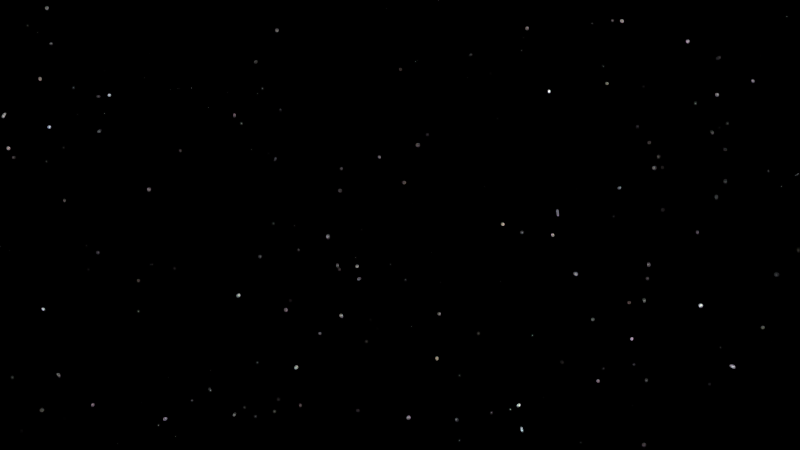# Source: HP-Shot_1.blend  (saved by Blender 2.76.0; exported with 4.5.12 LTS)
import bpy
from mathutils import Matrix  # noqa: F401  (used for matrix-valued properties, if any)

bpy.ops.wm.read_factory_settings(use_empty=True)
scene = bpy.context.scene
scene.name = 'Scene'

# ---- collections
col_collection_1 = bpy.data.collections.new('Collection 1'); scene.collection.children.link(col_collection_1)
col_scenegroup = bpy.data.collections.new('SceneGroup')  # instanced only; not linked into the scene
col_hidden_21 = bpy.data.collections.new('Hidden 21'); col_scenegroup.children.link(col_hidden_21)
col_hidden_21.hide_render = True
col_hidden_21.hide_viewport = True

# ---- world
world_world = bpy.data.worlds.new('World'); scene.world = world_world
world_world.use_nodes = True; world_world.node_tree.nodes.clear()
_N = world_world.node_tree.nodes; _L = world_world.node_tree.links
n0 = _N.new('ShaderNodeOutputWorld'); n0.name = 'World Output'; n0.location = (300, 300)
n1 = _N.new('ShaderNodeMath'); n1.name = 'Math.001'; n1.location = (-24, 338)
n1.operation = 'SUBTRACT'
n1.inputs[1].default_value = 9.0
n2 = _N.new('ShaderNodeBackground'); n2.name = 'Background'; n2.location = (140, 308)
n3 = _N.new('ShaderNodeMath'); n3.name = 'Math'; n3.location = (-188, 338)
n3.operation = 'MULTIPLY'
n3.inputs[1].default_value = 10.0
n4 = _N.new('ShaderNodeTexVoronoi'); n4.name = 'Voronoi Texture'; n4.location = (-365, 322)
n4.inputs[2].default_value = 300.0
n5 = _N.new('ShaderNodeMath'); n5.name = 'Math.002'; n5.location = (0, 0)
n5.operation = 'MULTIPLY'
_L.new(n2.outputs[0], n0.inputs[0])
_L.new(n1.outputs[0], n2.inputs[0])
_L.new(n3.outputs[0], n1.inputs[0])
_L.new(n5.outputs[0], n3.inputs[0])
_L.new(n4.outputs[0], n5.inputs[0])
_L.new(n4.outputs[0], n5.inputs[1])
n0.is_active_output = True
world_world.color = (0.0, 0.0, 0.0)
world_world.use_sun_shadow = False
world_world.sun_shadow_jitter_overblur = 0.0
world_world.cycles.sampling_method = 'MANUAL'
world_world.cycles.sample_map_resolution = 256

# ---- cameras
cam_camera = bpy.data.cameras.new('Camera')
cam_camera.clip_end = 100.0
cam_camera.sensor_width = 32.0
cam_camera.sensor_height = 18.0
cam_camera.display_size = 2.0
cam_camera.dof.focus_distance = 0.0

# ---- curves / text
cu_nurbspath = bpy.data.curves.new('NurbsPath', 'CURVE')
cu_nurbspath.dimensions = '3D'
_sp = cu_nurbspath.splines.new('NURBS'); _sp.points.add(3)
_sp.points.foreach_set('co', [-2.138, 0.488, 0.00218, 1.0, -0.6237, 0.2248, 0.03712, 1.0, 0.1636, 0.009293, 0.0394, 1.0, 0.8014, -0.2746, 0.0378, 1.0])
_sp.order_v = 0
_sp.use_endpoint_u = True
cu_nurbspath.path_duration = 250
cu_nurbspath.use_path = True
cu_nurbspath.use_path_follow = True
cu_nurbspath.use_path_clamp = True
cu_nurbspath.bevel_resolution = 0
cu_nurbspath.eval_time = 250.0
cu_nurbspath.fill_mode = 'HALF'

# ---- objects
ob_schloss_auf_berg = bpy.data.objects.new('Schloss_auf_Berg', None)
ob_waldbodengroup = bpy.data.objects.new('WaldbodenGroup', None)
ob_tree_2_g = bpy.data.objects.new('Tree_2_G', None)
ob_tree_3_g = bpy.data.objects.new('Tree_3_G', None)
ob_tree_4_g = bpy.data.objects.new('Tree_4_G', None)
ob_tree_3_g_001 = bpy.data.objects.new('Tree_3_G.001', None)
ob_tree_5_g = bpy.data.objects.new('Tree_5_G', None)
ob_tree_2_g_001 = bpy.data.objects.new('Tree_2_G.001', None)
ob_tree_2_g_002 = bpy.data.objects.new('Tree_2_G.002', None)
ob_tree_3_g_002 = bpy.data.objects.new('Tree_3_G.002', None)
ob_tree_2_g_003 = bpy.data.objects.new('Tree_2_G.003', None)
ob_tree_2_g_004 = bpy.data.objects.new('Tree_2_G.004', None)
ob_tree_5_g_001 = bpy.data.objects.new('Tree_5_G.001', None)
ob_tree_5_g_002 = bpy.data.objects.new('Tree_5_G.002', None)
ob_tree_2_g_006 = bpy.data.objects.new('Tree_2_G.006', None)
ob_tree_3_g_004 = bpy.data.objects.new('Tree_3_G.004', None)
ob_tree_4_g_001 = bpy.data.objects.new('Tree_4_G.001', None)
ob_tree_4_g_002 = bpy.data.objects.new('Tree_4_G.002', None)
ob_tree_4_g_003 = bpy.data.objects.new('Tree_4_G.003', None)
ob_tree_2_g_008 = bpy.data.objects.new('Tree_2_G.008', None)
ob_tree_2_g_009 = bpy.data.objects.new('Tree_2_G.009', None)
ob_tree_2_g_010 = bpy.data.objects.new('Tree_2_G.010', None)
ob_tree_3_g_005 = bpy.data.objects.new('Tree_3_G.005', None)
ob_tree_3_g_007 = bpy.data.objects.new('Tree_3_G.007', None)
ob_tree_3_g_008 = bpy.data.objects.new('Tree_3_G.008', None)
ob_tree_2_g_012 = bpy.data.objects.new('Tree_2_G.012', None)
ob_tree_3_g_009 = bpy.data.objects.new('Tree_3_G.009', None)
ob_tree_3_g_010 = bpy.data.objects.new('Tree_3_G.010', None)
ob_tree_2_g_013 = bpy.data.objects.new('Tree_2_G.013', None)
ob_felsen = bpy.data.objects.new('Felsen', None)
ob_busch_1_g = bpy.data.objects.new('Busch_1_G', None)
ob_busch_2_g = bpy.data.objects.new('Busch_2_G', None)
ob_busch_1_g_001 = bpy.data.objects.new('Busch_1_G.001', None)
ob_busch_1_g_002 = bpy.data.objects.new('Busch_1_G.002', None)
ob_busch_2_g_001 = bpy.data.objects.new('Busch_2_G.001', None)
ob_stein_1_g = bpy.data.objects.new('Stein_1_G', None)
ob_stein_2_g = bpy.data.objects.new('Stein_2_G', None)
ob_stein_2_g_001 = bpy.data.objects.new('Stein_2_G.001', None)
ob_stein_1_g_001 = bpy.data.objects.new('Stein_1_G.001', None)
ob_busch_1_g_003 = bpy.data.objects.new('Busch_1_G.003', None)
ob_mond = bpy.data.objects.new('Mond', None)
ob_froschgroup = bpy.data.objects.new('FroschGroup', None)
ob_froschgroup_001 = bpy.data.objects.new('FroschGroup.001', None)
ob_froschgroup_002 = bpy.data.objects.new('FroschGroup.002', None)
ob_sun = bpy.data.objects.new('Sun', None)
ob_point_001 = bpy.data.objects.new('Point.001', None)
ob_point_002 = bpy.data.objects.new('Point.002', None)
ob_schloss_aufhelllicht = bpy.data.objects.new('Schloss_Aufhelllicht', None)
ob_scenegroup = bpy.data.objects.new('SceneGroup', None)
ob_nurbspath = bpy.data.objects.new('NurbsPath', cu_nurbspath)
ob_camera = bpy.data.objects.new('Camera', cam_camera)

# ---- transforms, parenting, visibility, modifiers, constraints
ob_schloss_auf_berg.location = (0.0, 0.0, 0.0)
ob_waldbodengroup.location = (0.0, 0.0, 0.0)
ob_tree_2_g.location = (0.0, 0.0, 0.0)
ob_tree_3_g.location = (0.0, 0.0, 0.0)
ob_tree_4_g.location = (0.0, 0.0, 0.0)
ob_tree_3_g_001.location = (0.0, 0.0, 0.0)
ob_tree_5_g.location = (0.0, 0.0, 0.0)
ob_tree_2_g_001.location = (0.0, 0.0, 0.0)
ob_tree_2_g_002.location = (0.0, 0.0, 0.0)
ob_tree_3_g_002.location = (0.0, 0.0, 0.0)
ob_tree_2_g_003.location = (0.0, 0.0, 0.0)
ob_tree_2_g_004.location = (0.0, 0.0, 0.0)
ob_tree_5_g_001.location = (0.0, 0.0, 0.0)
ob_tree_5_g_002.location = (0.0, 0.0, 0.0)
ob_tree_2_g_006.location = (0.0, 0.0, 0.0)
ob_tree_3_g_004.location = (0.0, 0.0, 0.0)
ob_tree_4_g_001.location = (0.0, 0.0, 0.0)
ob_tree_4_g_002.location = (0.0, 0.0, 0.0)
ob_tree_4_g_003.location = (0.0, 0.0, 0.0)
ob_tree_2_g_008.location = (0.0, 0.0, 0.0)
ob_tree_2_g_009.location = (0.0, 0.0, 0.0)
ob_tree_2_g_010.location = (0.0, 0.0, 0.0)
ob_tree_3_g_005.location = (0.0, 0.0, 0.0)
ob_tree_3_g_007.location = (0.0, 0.0, 0.0)
ob_tree_3_g_008.location = (0.0, 0.0, 0.0)
ob_tree_2_g_012.location = (0.0, 0.0, 0.0)
ob_tree_3_g_009.location = (0.0, 0.0, 0.0)
ob_tree_3_g_010.location = (0.0, 0.0, 0.0)
ob_tree_2_g_013.location = (0.0, 0.0, 0.0)
ob_felsen.location = (0.0, 0.0, 0.0)
ob_busch_1_g.location = (0.0, 0.0, 0.0)
ob_busch_2_g.location = (0.0, 0.0, 0.0)
ob_busch_1_g_001.location = (0.0, 0.0, 0.0)
ob_busch_1_g_002.location = (0.0, 0.0, 0.0)
ob_busch_2_g_001.location = (0.0, 0.0, 0.0)
ob_stein_1_g.location = (0.0, 0.0, 0.0)
ob_stein_2_g.location = (0.0, 0.0, 0.0)
ob_stein_2_g_001.location = (0.0, 0.0, 0.0)
ob_stein_1_g_001.location = (0.0, 0.0, 0.0)
ob_busch_1_g_003.location = (0.0, 0.0, 0.0)
ob_mond.location = (0.0, 0.0, 0.0)
ob_froschgroup.location = (0.0, 0.0, 0.0)
ob_froschgroup_001.location = (0.0, 0.0, 0.0)
ob_froschgroup_002.location = (0.0, 0.0, 0.0)
ob_sun.location = (0.0, 0.0, 0.0)
ob_point_001.location = (0.0, 0.0, 0.0)
ob_point_002.location = (0.0, 0.0, 0.0)
ob_schloss_aufhelllicht.location = (0.0, 0.0, 0.0)
ob_scenegroup.location = (0.0, 0.0, 0.0)
ob_scenegroup.empty_image_offset = (0.0, 0.0)
ob_scenegroup.show_instancer_for_render = False
ob_scenegroup.instance_type = 'COLLECTION'
ob_scenegroup.lineart.crease_threshold = 0.0
ob_nurbspath.location = (18.83, -13.15, 0.4725)
ob_nurbspath.rotation_euler = (0.0, -0.0, -3.328)
ob_nurbspath.scale = (4.978, 4.978, 4.978)
ob_nurbspath.lineart.crease_threshold = 0.0
ob_camera.parent = ob_nurbspath
ob_camera.matrix_parent_inverse = Matrix(((0.07061, 0.1881, 1.229e-05, 1.258), (0.004261, -0.001613, 0.2008, -0.2482), (0.188, -0.0706, -0.004556, -6.648), (0.0, 0.0, 0.0, 1.0)))
ob_camera.location = (28.84, -17.52, 0.4725)
ob_camera.rotation_euler = (1.571, 6.675e-07, 1.36)
ob_camera.lineart.crease_threshold = 0.0
ob_scenegroup.instance_collection = col_scenegroup

# ---- collection membership
col_collection_1.objects.link(ob_schloss_auf_berg)
col_collection_1.objects.link(ob_waldbodengroup)
col_collection_1.objects.link(ob_tree_2_g)
col_collection_1.objects.link(ob_tree_3_g)
col_collection_1.objects.link(ob_tree_4_g)
col_collection_1.objects.link(ob_tree_3_g_001)
col_collection_1.objects.link(ob_tree_5_g)
col_collection_1.objects.link(ob_tree_2_g_001)
col_collection_1.objects.link(ob_tree_2_g_002)
col_collection_1.objects.link(ob_tree_3_g_002)
col_collection_1.objects.link(ob_tree_2_g_003)
col_collection_1.objects.link(ob_tree_2_g_004)
col_collection_1.objects.link(ob_tree_5_g_001)
col_collection_1.objects.link(ob_tree_5_g_002)
col_collection_1.objects.link(ob_tree_2_g_006)
col_collection_1.objects.link(ob_tree_3_g_004)
col_collection_1.objects.link(ob_tree_4_g_001)
col_collection_1.objects.link(ob_tree_4_g_002)
col_collection_1.objects.link(ob_tree_4_g_003)
col_collection_1.objects.link(ob_tree_2_g_008)
col_collection_1.objects.link(ob_tree_2_g_009)
col_collection_1.objects.link(ob_tree_2_g_010)
col_collection_1.objects.link(ob_tree_3_g_005)
col_collection_1.objects.link(ob_tree_3_g_007)
col_collection_1.objects.link(ob_tree_3_g_008)
col_collection_1.objects.link(ob_tree_2_g_012)
col_collection_1.objects.link(ob_tree_3_g_009)
col_collection_1.objects.link(ob_tree_3_g_010)
col_collection_1.objects.link(ob_tree_2_g_013)
col_collection_1.objects.link(ob_felsen)
col_collection_1.objects.link(ob_busch_1_g)
col_collection_1.objects.link(ob_busch_2_g)
col_collection_1.objects.link(ob_busch_1_g_001)
col_collection_1.objects.link(ob_busch_1_g_002)
col_collection_1.objects.link(ob_busch_2_g_001)
col_collection_1.objects.link(ob_stein_1_g)
col_collection_1.objects.link(ob_stein_2_g)
col_collection_1.objects.link(ob_stein_2_g_001)
col_collection_1.objects.link(ob_stein_1_g_001)
col_collection_1.objects.link(ob_busch_1_g_003)
col_collection_1.objects.link(ob_mond)
col_collection_1.objects.link(ob_froschgroup)
col_collection_1.objects.link(ob_froschgroup_001)
col_collection_1.objects.link(ob_froschgroup_002)
col_collection_1.objects.link(ob_sun)
col_collection_1.objects.link(ob_point_001)
col_collection_1.objects.link(ob_point_002)
col_collection_1.objects.link(ob_schloss_aufhelllicht)
col_collection_1.objects.link(ob_scenegroup)
col_collection_1.objects.link(ob_nurbspath)
col_collection_1.objects.link(ob_camera)
col_hidden_21.objects.link(ob_schloss_auf_berg)
col_hidden_21.objects.link(ob_waldbodengroup)
col_hidden_21.objects.link(ob_tree_2_g)
col_hidden_21.objects.link(ob_tree_3_g)
col_hidden_21.objects.link(ob_tree_4_g)
col_hidden_21.objects.link(ob_tree_3_g_001)
col_hidden_21.objects.link(ob_tree_5_g)
col_hidden_21.objects.link(ob_tree_2_g_001)
col_hidden_21.objects.link(ob_tree_2_g_002)
col_hidden_21.objects.link(ob_tree_3_g_002)
col_hidden_21.objects.link(ob_tree_2_g_003)
col_hidden_21.objects.link(ob_tree_2_g_004)
col_hidden_21.objects.link(ob_tree_5_g_001)
col_hidden_21.objects.link(ob_tree_5_g_002)
col_hidden_21.objects.link(ob_tree_2_g_006)
col_hidden_21.objects.link(ob_tree_3_g_004)
col_hidden_21.objects.link(ob_tree_4_g_001)
col_hidden_21.objects.link(ob_tree_4_g_002)
col_hidden_21.objects.link(ob_tree_4_g_003)
col_hidden_21.objects.link(ob_tree_2_g_008)
col_hidden_21.objects.link(ob_tree_2_g_009)
col_hidden_21.objects.link(ob_tree_2_g_010)
col_hidden_21.objects.link(ob_tree_3_g_005)
col_hidden_21.objects.link(ob_tree_3_g_007)
col_hidden_21.objects.link(ob_tree_3_g_008)
col_hidden_21.objects.link(ob_tree_2_g_012)
col_hidden_21.objects.link(ob_tree_3_g_009)
col_hidden_21.objects.link(ob_tree_3_g_010)
col_hidden_21.objects.link(ob_tree_2_g_013)
col_hidden_21.objects.link(ob_felsen)
col_hidden_21.objects.link(ob_busch_1_g)
col_hidden_21.objects.link(ob_busch_2_g)
col_hidden_21.objects.link(ob_busch_1_g_001)
col_hidden_21.objects.link(ob_busch_1_g_002)
col_hidden_21.objects.link(ob_busch_2_g_001)
col_hidden_21.objects.link(ob_stein_1_g)
col_hidden_21.objects.link(ob_stein_2_g)
col_hidden_21.objects.link(ob_stein_2_g_001)
col_hidden_21.objects.link(ob_stein_1_g_001)
col_hidden_21.objects.link(ob_busch_1_g_003)
col_hidden_21.objects.link(ob_mond)
col_hidden_21.objects.link(ob_froschgroup)
col_hidden_21.objects.link(ob_froschgroup_001)
col_hidden_21.objects.link(ob_froschgroup_002)
col_hidden_21.objects.link(ob_sun)
col_hidden_21.objects.link(ob_point_001)
col_hidden_21.objects.link(ob_point_002)
col_hidden_21.objects.link(ob_schloss_aufhelllicht)

# ---- scene / render settings (as saved in the file)
scene.camera = ob_camera
scene.frame_start = 1; scene.frame_end = 250; scene.frame_set(250)
scene.render.engine = 'CYCLES'
scene.render.dither_intensity = 0.0
scene.cycles.use_denoising = False
scene.cycles.samples = 100
scene.cycles.sampling_pattern = 'TABULATED_SOBOL'
scene.cycles.light_sampling_threshold = 0.0
scene.cycles.use_adaptive_sampling = False
scene.cycles.use_light_tree = False
scene.cycles.caustics_reflective = False
scene.cycles.caustics_refractive = False
scene.cycles.blur_glossy = 0.0
scene.cycles.pixel_filter_type = 'GAUSSIAN'
scene.cycles.sample_clamp_indirect = 0.0
scene.view_settings.view_transform = 'Standard'
bpy.context.view_layer.update()

# ---- added for rendering (the .blend has no usable light): sun
light_auto_sun = bpy.data.lights.new('AutoSun', 'SUN')
light_auto_sun.energy = 3.0
light_auto_sun.angle = 0.0523599
ob_auto_sun = bpy.data.objects.new('AutoSun', light_auto_sun)
scene.collection.objects.link(ob_auto_sun)
ob_auto_sun.rotation_euler = (0.872665, 0.174533, 0.523599)
bpy.context.view_layer.update()
